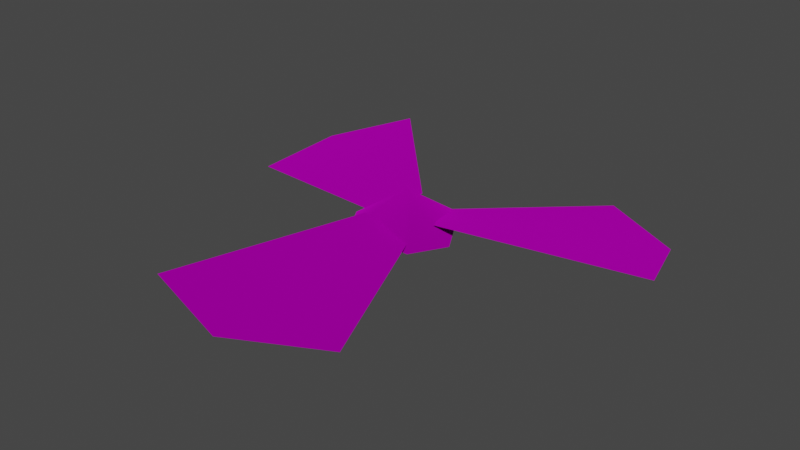 # Source: fan_x2_blade.blend  (saved by Blender 3.4.6; exported with 4.5.12 LTS)
import bpy
from mathutils import Matrix  # noqa: F401  (used for matrix-valued properties, if any)

bpy.ops.wm.read_factory_settings(use_empty=True)
scene = bpy.context.scene
scene.name = 'Scene'

# ---- collections
col_collection = bpy.data.collections.new('Collection'); scene.collection.children.link(col_collection)

# ---- images (referenced by path relative to the original .blend; pixels are not part of the script)
import os
ASSET_DIR = os.environ.get("B2B_ASSET_DIR", "")  # directory of the original .blend (textures are referenced by path, not embedded)
HERE = os.path.dirname(os.path.abspath(__file__))  # packed textures are extracted next to this script under _unpacked/

def load_image(name, relpath, width, height, colorspace="sRGB"):
    """Load a texture the original file referenced (path relative to the .blend, or extracted next to this script)."""
    p = next((c for c in (os.path.join(HERE, relpath), os.path.join(ASSET_DIR, relpath)) if relpath and os.path.exists(c)), "")
    if p:
        img = bpy.data.images.load(p, check_existing=True)
        img.name = name
    else:  # same state as the original file: an image datablock whose file is absent (Cycles renders it pink)
        img = bpy.data.images.new(name, width, height)
        img.source = "FILE"
        img.filepath = "//" + (relpath or name)
    img.colorspace_settings.name = colorspace
    return img
img_fan_iron_png = load_image('fan_iron.png', 'fan_iron.png', 1024, 1024, 'sRGB')

# ---- materials (node trees are filled in below, after node groups)
mat_dummymtl_rsrc_world_prop_clockworks_fan_x2_01_blade_mesh_0 = bpy.data.materials.new('dummymtl-rsrc.world.prop.clockworks.fan_x2_01_blade-Mesh[0]')
mat_dummymtl_rsrc_world_prop_clockworks_fan_x2_01_blade_mesh_0.use_backface_culling = True
mat_dummymtl_rsrc_world_prop_clockworks_fan_x2_01_blade_mesh_0.use_transparent_shadow = False

# ---- material node trees
mat_dummymtl_rsrc_world_prop_clockworks_fan_x2_01_blade_mesh_0.use_nodes = True; mat_dummymtl_rsrc_world_prop_clockworks_fan_x2_01_blade_mesh_0.node_tree.nodes.clear()
_N = mat_dummymtl_rsrc_world_prop_clockworks_fan_x2_01_blade_mesh_0.node_tree.nodes; _L = mat_dummymtl_rsrc_world_prop_clockworks_fan_x2_01_blade_mesh_0.node_tree.links
n0 = _N.new('ShaderNodeBsdfPrincipled'); n0.name = 'Principled BSDF'; n0.location = (10, 300)
n0.distribution = 'GGX'
n0.subsurface_method = 'RANDOM_WALK_SKIN'
n0.inputs[1].default_value = 1.0
n0.inputs[2].default_value = 1.0
n0.inputs[27].default_value = (0.0, 0.0, 0.0, 1.0)
n0.inputs[28].default_value = 1.0
n1 = _N.new('ShaderNodeOutputMaterial'); n1.name = 'Material Output'; n1.location = (320, 270)
n2 = _N.new('ShaderNodeTexImage'); n2.name = 'Image Texture'; n2.location = (-281, 198)
n2.image = img_fan_iron_png
_L.new(n0.outputs[0], n1.inputs[0])
_L.new(n2.outputs[0], n0.inputs[0])
n1.is_active_output = True

# ---- world
world_world = bpy.data.worlds.new('World'); scene.world = world_world
world_world.use_nodes = True; world_world.node_tree.nodes.clear()
_N = world_world.node_tree.nodes; _L = world_world.node_tree.links
n0 = _N.new('ShaderNodeOutputWorld'); n0.name = 'World Output'; n0.location = (300, 300)
n1 = _N.new('ShaderNodeBackground'); n1.name = 'Background'; n1.location = (10, 300)
n1.inputs[0].default_value = (0.05088, 0.05088, 0.05088, 1.0)
_L.new(n1.outputs[0], n0.inputs[0])
n0.is_active_output = True
world_world.color = (0.05088, 0.05088, 0.05088)
world_world.use_sun_shadow = False
world_world.sun_shadow_jitter_overblur = 0.0

# ---- meshes
me_rsrc_world_prop_clockworks_fan_x2_01_blade_mesh_0 = bpy.data.meshes.new('rsrc.world.prop.clockworks.fan_x2_01_blade-Mesh[0]')
me_rsrc_world_prop_clockworks_fan_x2_01_blade_mesh_0.from_pydata([(-0.03719, -0.13, 0.1156), (-0.4704, -0.12, 0.5852), (-0.6582, -0.06923, 0.38), (-0.1187, -0.1, -0.02557), (-0.6554, -0.06, 0.06479), (0.1199, -0.13, -0.02775), (0.7462, -0.12, 0.1075), (0.6582, -0.06923, 0.38), (0.03593, -0.1, 0.1177), (0.3796, -0.06, 0.5425), (-0.084, -0.13, -0.08999), (-0.28, -0.12, -0.7), (1.068e-07, -0.06923, -0.76), (0.084, -0.1, -0.08999), (0.28, -0.06, -0.6), (0.1763, -0.08, -0.02777), (0.06413, -0.08, 0.1666), (0.0, -0.2, 1.567e-07), (-0.06413, -0.08, 0.1666), (0.1122, -0.08, -0.1388), (-0.1763, -0.08, -0.02777), (-0.1122, -0.08, -0.1388)], [], [(0, 1, 2), (2, 3, 0), (4, 3, 2), (5, 6, 7), (7, 8, 5), (9, 8, 7), (10, 11, 12), (12, 13, 10), (14, 13, 12), (15, 16, 17), (16, 18, 17), (19, 15, 17), (18, 20, 17), (21, 19, 17), (20, 21, 17)])
me_rsrc_world_prop_clockworks_fan_x2_01_blade_mesh_0.polygons.foreach_set('use_smooth', [True] * 15)
_uv = me_rsrc_world_prop_clockworks_fan_x2_01_blade_mesh_0.uv_layers.new(name='UVMap')
_uv.uv.foreach_set('vector', [0.5864, 0.5708, 0.5859, 0.9584, 0.6722, 0.9361, 0.6722, 0.9361, 0.641, 0.536, 0.5864, 0.5708, 0.7315, 0.7945, 0.641, 0.536, 0.6722, 0.9361, 0.5864, 0.5708, 0.5859, 0.9584, 0.6722, 0.9361, 0.6722, 0.9361, 0.641, 0.536, 0.5864, 0.5708, 0.7315, 0.7945, 0.641, 0.536, 0.6722, 0.9361, 0.5864, 0.5708, 0.5859, 0.9584, 0.6722, 0.9361, 0.6722, 0.9361, 0.641, 0.536, 0.5864, 0.5708, 0.7315, 0.7945, 0.641, 0.536, 0.6722, 0.9361, 0.3103, 0.4842, 0.2719, 0.6089, 0.25, 0.502, 0.2719, 0.6089, 0.2281, 0.6089, 0.25, 0.502, 0.2884, 0.4129, 0.3103, 0.4842, 0.25, 0.502, 0.2281, 0.6089, 0.1897, 0.4842, 0.25, 0.502, 0.2117, 0.4129, 0.2884, 0.4129, 0.25, 0.502, 0.1897, 0.4842, 0.2117, 0.4129, 0.25, 0.502])
me_rsrc_world_prop_clockworks_fan_x2_01_blade_mesh_0.materials.append(mat_dummymtl_rsrc_world_prop_clockworks_fan_x2_01_blade_mesh_0)
me_rsrc_world_prop_clockworks_fan_x2_01_blade_mesh_0.update()
me_rsrc_world_prop_clockworks_fan_x2_01_blade_mesh_0.normals_split_custom_set([tuple(v) for v in zip(*[iter([-0.1473, -0.9817, -0.1203, -0.1438, -0.9833, -0.1117, -0.1196, -0.9895, -0.08143, -0.1196, -0.9895, -0.08143, -0.1315, -0.9862, -0.1001, -0.1473, -0.9817, -0.1203, -0.07929, -0.9964, -0.02988, -0.1315, -0.9862, -0.1001, -0.1196, -0.9895, -0.08143, -0.02788, -0.9827, 0.1833, -0.02233, -0.9841, 0.1761, -0.008784, -0.99, 0.1409, -0.008784, -0.99, 0.1409, -0.01843, -0.987, 0.1595, -0.02788, -0.9827, 0.1833, 0.01475, -0.9965, 0.08191, -0.01843, -0.987, 0.1595, -0.008784, -0.99, 0.1409, 0.1726, -0.9827, -0.06748, 0.1637, -0.9841, -0.06873, 0.1264, -0.99, -0.06285, 0.1264, -0.99, -0.06285, 0.1474, -0.987, -0.0638, 0.1726, -0.9827, -0.06748, 0.06356, -0.9965, -0.05373, 0.1474, -0.987, -0.0638, 0.1264, -0.99, -0.06285, 0.5607, -0.8279, -0.01673, 0.2659, -0.8279, 0.4939, -7.516e-09, -1.0, 6.388e-08, 0.2659, -0.8279, 0.4939, -0.2659, -0.8279, 0.4939, -7.516e-09, -1.0, 6.388e-08, 0.2948, -0.8279, -0.4772, 0.5607, -0.8279, -0.01673, -7.516e-09, -1.0, 6.388e-08, -0.2659, -0.8279, 0.4939, -0.5607, -0.8279, -0.01673, -7.516e-09, -1.0, 6.388e-08, -0.2948, -0.8279, -0.4772, 0.2948, -0.8279, -0.4772, -7.516e-09, -1.0, 6.388e-08, -0.5607, -0.8279, -0.01673, -0.2948, -0.8279, -0.4772, -7.516e-09, -1.0, 6.388e-08])] * 3)])

# ---- objects
ob_clockworks_fan_x2_01_blade_mesh_0 = bpy.data.objects.new('clockworks.fan_x2_01_blade-Mesh[0]', me_rsrc_world_prop_clockworks_fan_x2_01_blade_mesh_0)

# ---- transforms, parenting, visibility, modifiers, constraints
ob_clockworks_fan_x2_01_blade_mesh_0.location = (0.0, 0.0, 0.0)
ob_clockworks_fan_x2_01_blade_mesh_0.rotation_mode = 'QUATERNION'
ob_clockworks_fan_x2_01_blade_mesh_0.rotation_quaternion = (0.7071, -0.7071, -1.57e-16, -9.358e-24)

# ---- collection membership
scene.collection.objects.link(ob_clockworks_fan_x2_01_blade_mesh_0)

# ---- scene / render settings (as saved in the file)
scene.frame_start = 1; scene.frame_end = 250; scene.frame_set(1)
scene.render.engine = 'BLENDER_EEVEE_NEXT'
scene.cycles.sampling_pattern = 'TABULATED_SOBOL'
scene.cycles.use_light_tree = False
scene.view_settings.view_transform = 'Filmic'
bpy.context.view_layer.update()

# ---- added for rendering (the .blend has no active camera and no usable light): camera, sun
cam_auto = bpy.data.cameras.new('AutoCamera')
cam_auto.lens = 50.0
cam_auto.sensor_width = 36.0
cam_auto.clip_end = 1000.0
ob_auto_camera = bpy.data.objects.new('AutoCamera', cam_auto)
scene.collection.objects.link(ob_auto_camera)
ob_auto_camera.location = (1.84798, -2.25214, 1.57317)
ob_auto_camera.rotation_euler = (1.09748, -7.21219e-08, 0.694738)
scene.camera = ob_auto_camera
light_auto_sun = bpy.data.lights.new('AutoSun', 'SUN')
light_auto_sun.energy = 3.0
light_auto_sun.angle = 0.0523599
ob_auto_sun = bpy.data.objects.new('AutoSun', light_auto_sun)
scene.collection.objects.link(ob_auto_sun)
ob_auto_sun.rotation_euler = (0.872665, 0.174533, 0.523599)
bpy.context.view_layer.update()
